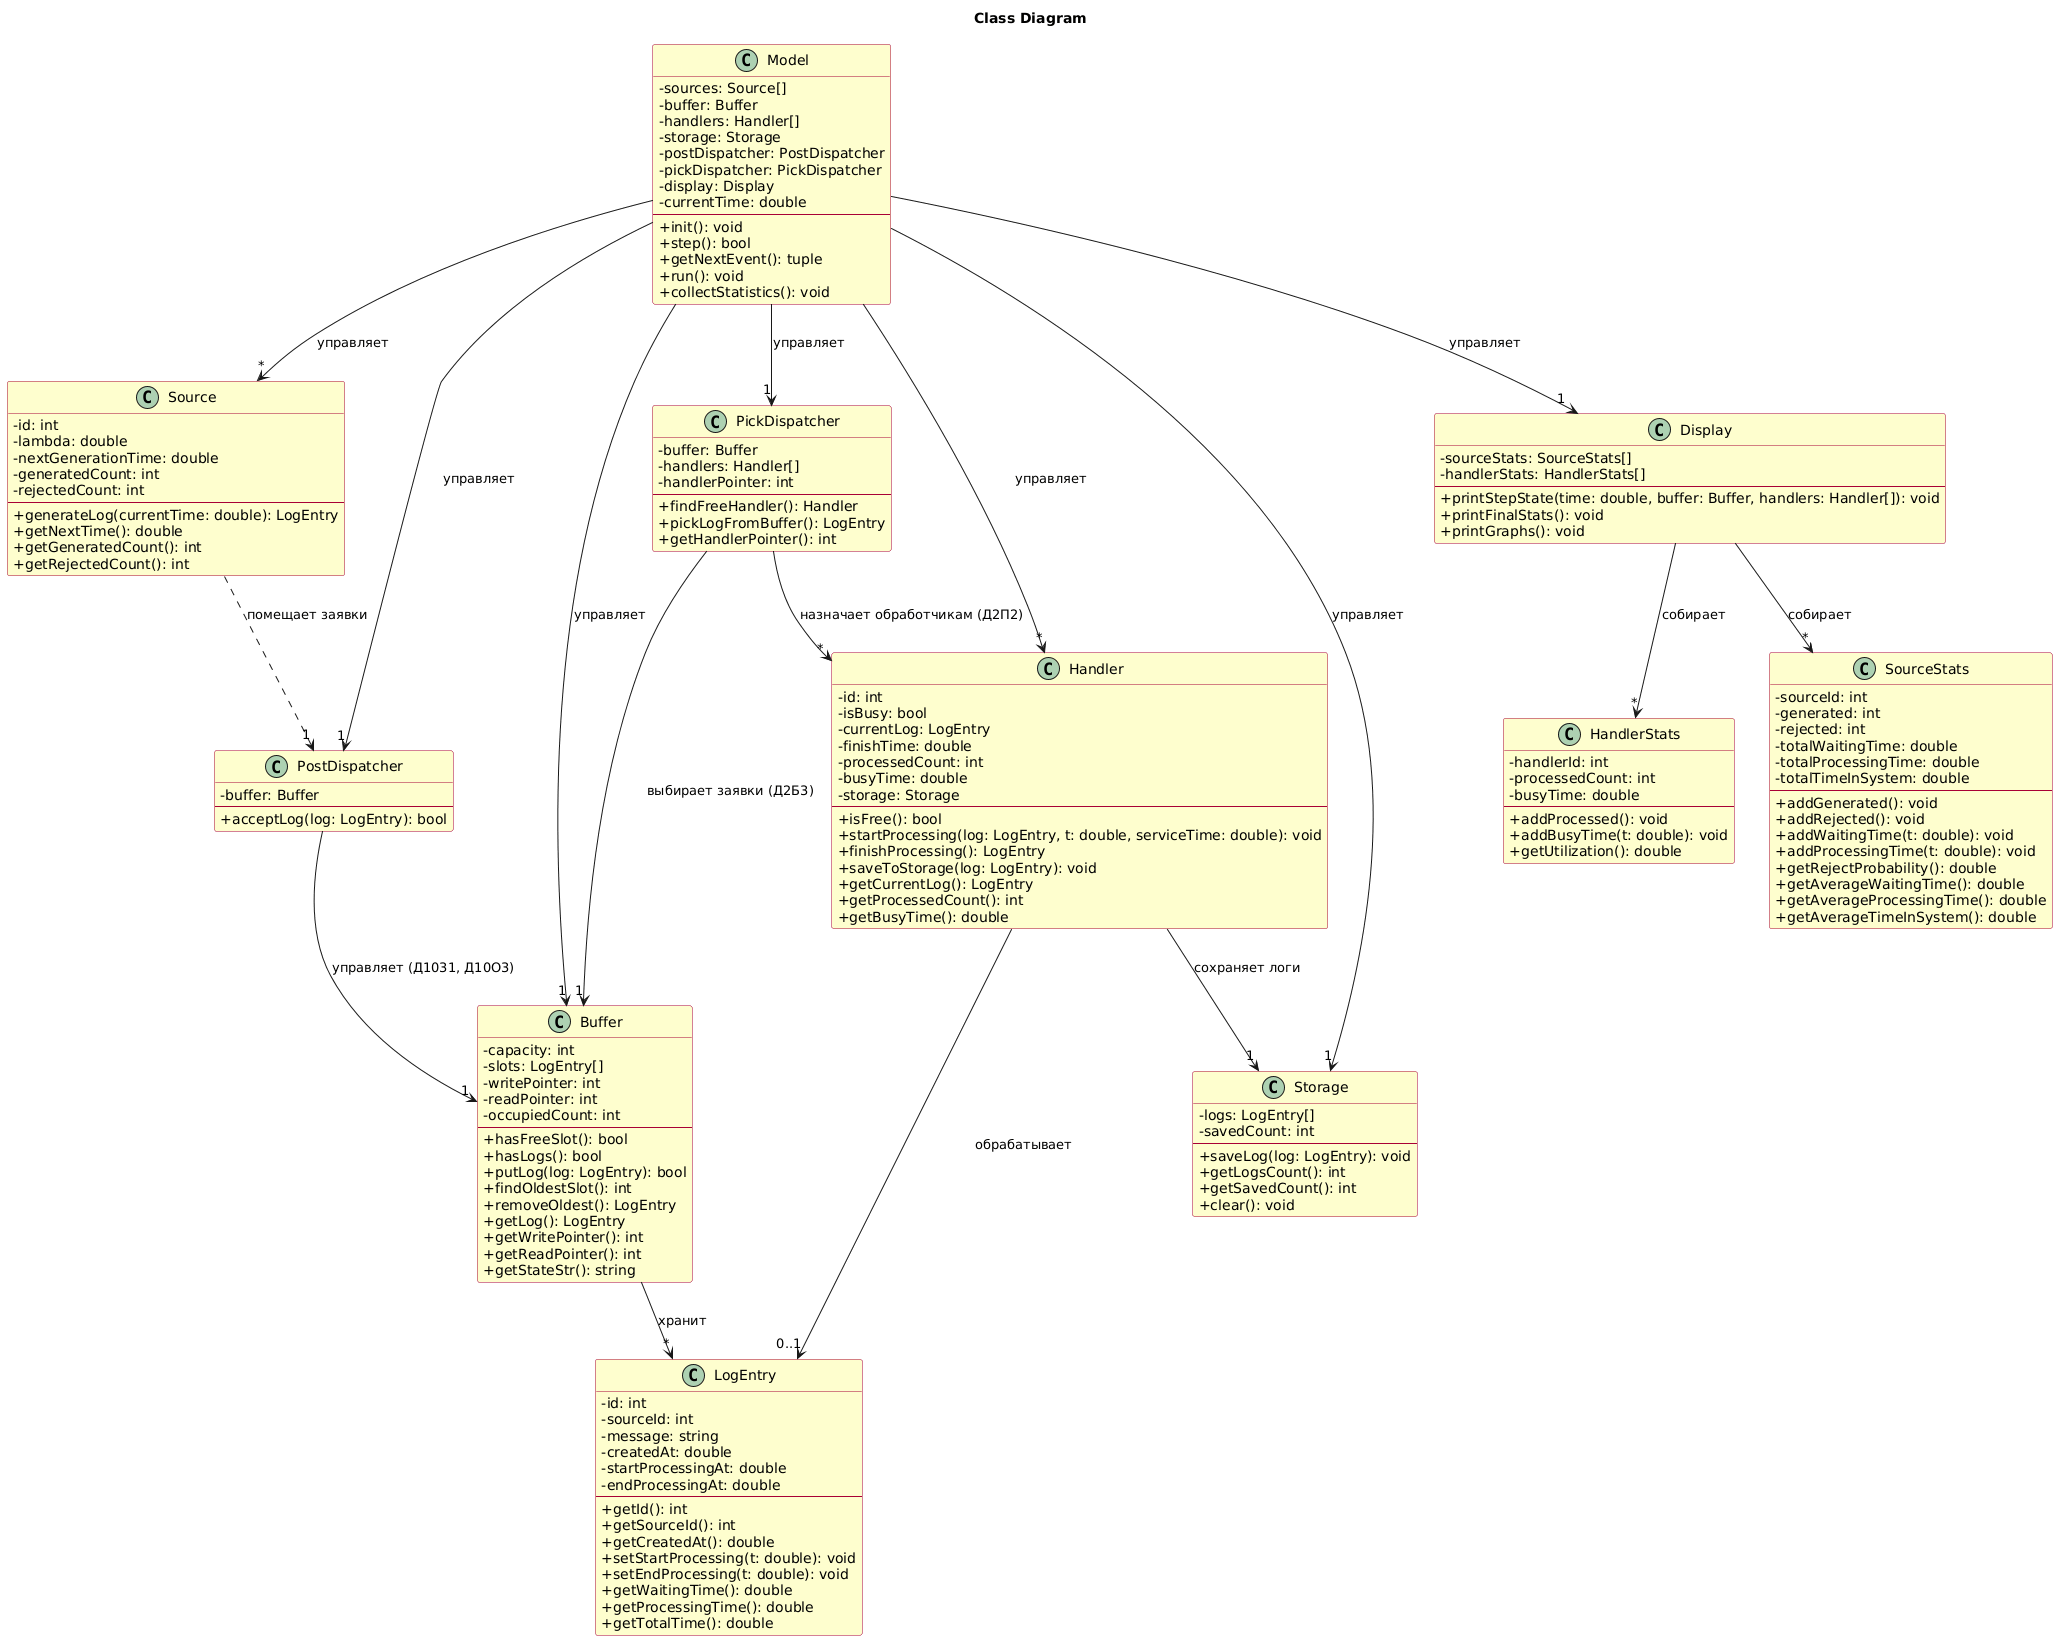

The diagram above was rendered by PlantUML. Its source (embedded in the PNG):
@startuml
title Class Diagram

skinparam classAttributeIconSize 0
skinparam classBackgroundColor #FEFECE
skinparam classBorderColor #A80036

' ========== LOG ENTRY ==========
class LogEntry {
  - id: int
  - sourceId: int
  - message: string
  - createdAt: double
  - startProcessingAt: double
  - endProcessingAt: double
  --
  + getId(): int
  + getSourceId(): int
  + getCreatedAt(): double
  + setStartProcessing(t: double): void
  + setEndProcessing(t: double): void
  + getWaitingTime(): double
  + getProcessingTime(): double
  + getTotalTime(): double
}

' ========== SOURCE ==========
class Source {
  - id: int
  - lambda: double
  - nextGenerationTime: double
  - generatedCount: int
  - rejectedCount: int
  --
  + generateLog(currentTime: double): LogEntry
  + getNextTime(): double
  + getGeneratedCount(): int
  + getRejectedCount(): int
}

' ========== BUFFER ==========
class Buffer {
  - capacity: int
  - slots: LogEntry[]
  - writePointer: int
  - readPointer: int
  - occupiedCount: int
  --
  + hasFreeSlot(): bool
  + hasLogs(): bool
  + putLog(log: LogEntry): bool
  + findOldestSlot(): int
  + removeOldest(): LogEntry
  + getLog(): LogEntry
  + getWritePointer(): int
  + getReadPointer(): int
  + getStateStr(): string
}

' ========== POST DISPATCHER ==========
class PostDispatcher {
  - buffer: Buffer
  --
  + acceptLog(log: LogEntry): bool
}

' ========== PICK DISPATCHER ==========
class PickDispatcher {
  - buffer: Buffer
  - handlers: Handler[]
  - handlerPointer: int
  --
  + findFreeHandler(): Handler
  + pickLogFromBuffer(): LogEntry
  + getHandlerPointer(): int
}

' ========== HANDLER ==========
class Handler {
  - id: int
  - isBusy: bool
  - currentLog: LogEntry
  - finishTime: double
  - processedCount: int
  - busyTime: double
  - storage: Storage
  --
  + isFree(): bool
  + startProcessing(log: LogEntry, t: double, serviceTime: double): void
  + finishProcessing(): LogEntry
  + saveToStorage(log: LogEntry): void
  + getCurrentLog(): LogEntry
  + getProcessedCount(): int
  + getBusyTime(): double
}

' ========== STORAGE ==========
class Storage {
  - logs: LogEntry[]
  - savedCount: int
  --
  + saveLog(log: LogEntry): void
  + getLogsCount(): int
  + getSavedCount(): int
  + clear(): void
}

' ========== SOURCE STATS ==========
class SourceStats {
  - sourceId: int
  - generated: int
  - rejected: int
  - totalWaitingTime: double
  - totalProcessingTime: double
  - totalTimeInSystem: double
  --
  + addGenerated(): void
  + addRejected(): void
  + addWaitingTime(t: double): void
  + addProcessingTime(t: double): void
  + getRejectProbability(): double
  + getAverageWaitingTime(): double
  + getAverageProcessingTime(): double
  + getAverageTimeInSystem(): double
}

' ========== HANDLER STATS ==========
class HandlerStats {
  - handlerId: int
  - processedCount: int
  - busyTime: double
  --
  + addProcessed(): void
  + addBusyTime(t: double): void
  + getUtilization(): double
}

' ========== DISPLAY ==========
class Display {
  - sourceStats: SourceStats[]
  - handlerStats: HandlerStats[]
  --
  + printStepState(time: double, buffer: Buffer, handlers: Handler[]): void
  + printFinalStats(): void
  + printGraphs(): void
}

' ========== MODEL ==========
class Model {
  - sources: Source[]
  - buffer: Buffer
  - handlers: Handler[]
  - storage: Storage
  - postDispatcher: PostDispatcher
  - pickDispatcher: PickDispatcher
  - display: Display
  - currentTime: double
  --
  + init(): void
  + step(): bool
  + getNextEvent(): tuple
  + run(): void
  + collectStatistics(): void
}

' ========== RELATIONS ==========
Source ..> "1" PostDispatcher : помещает заявки
PostDispatcher --> "1" Buffer : управляет (Д1031, Д10О3)
PickDispatcher --> "1" Buffer : выбирает заявки (Д2Б3)
PickDispatcher --> "*" Handler : назначает обработчикам (Д2П2)
Buffer --> "*" LogEntry : хранит
Handler --> "0..1" LogEntry : обрабатывает
Handler --> "1" Storage : сохраняет логи
Model --> "*" Source : управляет
Model --> "1" Buffer : управляет
Model --> "*" Handler : управляет
Model --> "1" Storage : управляет
Model --> "1" PostDispatcher : управляет
Model --> "1" PickDispatcher : управляет
Model --> "1" Display : управляет
Display --> "*" SourceStats : собирает
Display --> "*" HandlerStats : собирает
@enduml